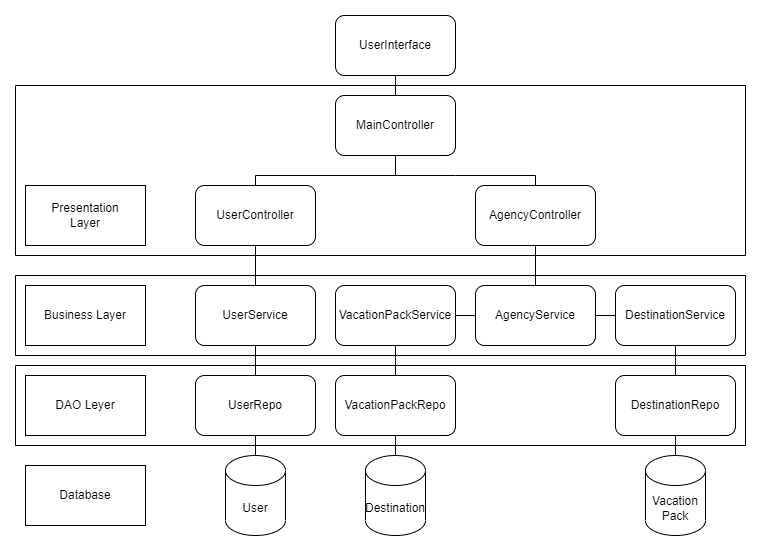

The diagram above was exported from draw.io. Its source (the exported page's mxGraphModel, read from the mxfile embedded in the PNG):
<mxGraphModel dx="1038" dy="579" grid="1" gridSize="10" guides="1" tooltips="1" connect="1" arrows="1" fold="1" page="1" pageScale="1" pageWidth="827" pageHeight="1169" math="0" shadow="0">
  <root>
    <mxCell id="0" />
    <mxCell id="1" parent="0" />
    <mxCell id="HQaH-1MWHP6Tvz5XcZqT-1" value="" style="swimlane;startSize=0;" vertex="1" parent="1">
      <mxGeometry x="40" y="100" width="730" height="170" as="geometry" />
    </mxCell>
    <mxCell id="HQaH-1MWHP6Tvz5XcZqT-4" value="Presentation&lt;br&gt;Layer" style="rounded=0;whiteSpace=wrap;html=1;" vertex="1" parent="HQaH-1MWHP6Tvz5XcZqT-1">
      <mxGeometry x="10" y="100" width="120" height="60" as="geometry" />
    </mxCell>
    <mxCell id="HQaH-1MWHP6Tvz5XcZqT-16" style="edgeStyle=orthogonalEdgeStyle;rounded=0;orthogonalLoop=1;jettySize=auto;html=1;exitX=0.5;exitY=1;exitDx=0;exitDy=0;entryX=0.5;entryY=0;entryDx=0;entryDy=0;endArrow=none;endFill=0;" edge="1" parent="HQaH-1MWHP6Tvz5XcZqT-1" source="HQaH-1MWHP6Tvz5XcZqT-13" target="HQaH-1MWHP6Tvz5XcZqT-15">
      <mxGeometry relative="1" as="geometry">
        <Array as="points">
          <mxPoint x="400" y="90" />
          <mxPoint x="280" y="90" />
        </Array>
      </mxGeometry>
    </mxCell>
    <mxCell id="HQaH-1MWHP6Tvz5XcZqT-17" style="edgeStyle=orthogonalEdgeStyle;rounded=0;orthogonalLoop=1;jettySize=auto;html=1;exitX=0.5;exitY=1;exitDx=0;exitDy=0;entryX=0.5;entryY=0;entryDx=0;entryDy=0;endArrow=none;endFill=0;" edge="1" parent="HQaH-1MWHP6Tvz5XcZqT-1" source="HQaH-1MWHP6Tvz5XcZqT-13" target="HQaH-1MWHP6Tvz5XcZqT-14">
      <mxGeometry relative="1" as="geometry">
        <Array as="points">
          <mxPoint x="440" y="90" />
          <mxPoint x="580" y="90" />
        </Array>
      </mxGeometry>
    </mxCell>
    <mxCell id="HQaH-1MWHP6Tvz5XcZqT-13" value="MainController" style="rounded=1;whiteSpace=wrap;html=1;" vertex="1" parent="HQaH-1MWHP6Tvz5XcZqT-1">
      <mxGeometry x="320" y="10" width="120" height="60" as="geometry" />
    </mxCell>
    <mxCell id="HQaH-1MWHP6Tvz5XcZqT-15" value="UserController" style="rounded=1;whiteSpace=wrap;html=1;" vertex="1" parent="HQaH-1MWHP6Tvz5XcZqT-1">
      <mxGeometry x="180" y="100" width="120" height="60" as="geometry" />
    </mxCell>
    <mxCell id="HQaH-1MWHP6Tvz5XcZqT-14" value="AgencyController" style="rounded=1;whiteSpace=wrap;html=1;" vertex="1" parent="HQaH-1MWHP6Tvz5XcZqT-1">
      <mxGeometry x="460" y="100" width="120" height="60" as="geometry" />
    </mxCell>
    <mxCell id="HQaH-1MWHP6Tvz5XcZqT-2" value="" style="swimlane;startSize=0;" vertex="1" parent="1">
      <mxGeometry x="40" y="290" width="730" height="80" as="geometry" />
    </mxCell>
    <mxCell id="HQaH-1MWHP6Tvz5XcZqT-6" value="Presentation Layer" style="text;html=1;strokeColor=none;fillColor=none;align=center;verticalAlign=middle;whiteSpace=wrap;rounded=0;" vertex="1" parent="HQaH-1MWHP6Tvz5XcZqT-2">
      <mxGeometry x="30" y="100" width="60" height="30" as="geometry" />
    </mxCell>
    <mxCell id="HQaH-1MWHP6Tvz5XcZqT-7" value="Business Layer&lt;span style=&quot;color: rgba(0 , 0 , 0 , 0) ; font-family: monospace ; font-size: 0px&quot;&gt;%3CmxGraphModel%3E%3Croot%3E%3CmxCell%20id%3D%220%22%2F%3E%3CmxCell%20id%3D%221%22%20parent%3D%220%22%2F%3E%3CmxCell%20id%3D%222%22%20value%3D%22Presentation%20Layer%22%20style%3D%22text%3Bhtml%3D1%3BstrokeColor%3Dnone%3BfillColor%3Dnone%3Balign%3Dcenter%3BverticalAlign%3Dmiddle%3BwhiteSpace%3Dwrap%3Brounded%3D0%3B%22%20vertex%3D%221%22%20parent%3D%221%22%3E%3CmxGeometry%20x%3D%2280%22%20y%3D%22215%22%20width%3D%2260%22%20height%3D%2230%22%20as%3D%22geometry%22%2F%3E%3C%2FmxCell%3E%3C%2Froot%3E%3C%2FmxGraphModel%3E&lt;/span&gt;" style="rounded=0;whiteSpace=wrap;html=1;" vertex="1" parent="HQaH-1MWHP6Tvz5XcZqT-2">
      <mxGeometry x="10" y="10" width="120" height="60" as="geometry" />
    </mxCell>
    <mxCell id="HQaH-1MWHP6Tvz5XcZqT-20" value="VacationPackService" style="rounded=1;whiteSpace=wrap;html=1;" vertex="1" parent="HQaH-1MWHP6Tvz5XcZqT-2">
      <mxGeometry x="320" y="10" width="120" height="60" as="geometry" />
    </mxCell>
    <mxCell id="HQaH-1MWHP6Tvz5XcZqT-23" style="edgeStyle=orthogonalEdgeStyle;rounded=0;orthogonalLoop=1;jettySize=auto;html=1;exitX=0;exitY=0.5;exitDx=0;exitDy=0;entryX=1;entryY=0.5;entryDx=0;entryDy=0;endArrow=none;endFill=0;" edge="1" parent="HQaH-1MWHP6Tvz5XcZqT-2" source="HQaH-1MWHP6Tvz5XcZqT-19" target="HQaH-1MWHP6Tvz5XcZqT-20">
      <mxGeometry relative="1" as="geometry" />
    </mxCell>
    <mxCell id="HQaH-1MWHP6Tvz5XcZqT-24" style="edgeStyle=orthogonalEdgeStyle;rounded=0;orthogonalLoop=1;jettySize=auto;html=1;exitX=1;exitY=0.5;exitDx=0;exitDy=0;entryX=0;entryY=0.5;entryDx=0;entryDy=0;endArrow=none;endFill=0;" edge="1" parent="HQaH-1MWHP6Tvz5XcZqT-2" source="HQaH-1MWHP6Tvz5XcZqT-19" target="HQaH-1MWHP6Tvz5XcZqT-18">
      <mxGeometry relative="1" as="geometry" />
    </mxCell>
    <mxCell id="HQaH-1MWHP6Tvz5XcZqT-19" value="AgencyService" style="rounded=1;whiteSpace=wrap;html=1;" vertex="1" parent="HQaH-1MWHP6Tvz5XcZqT-2">
      <mxGeometry x="460" y="10" width="120" height="60" as="geometry" />
    </mxCell>
    <mxCell id="HQaH-1MWHP6Tvz5XcZqT-18" value="DestinationService" style="rounded=1;whiteSpace=wrap;html=1;" vertex="1" parent="HQaH-1MWHP6Tvz5XcZqT-2">
      <mxGeometry x="600" y="10" width="120" height="60" as="geometry" />
    </mxCell>
    <mxCell id="HQaH-1MWHP6Tvz5XcZqT-21" value="UserService" style="rounded=1;whiteSpace=wrap;html=1;" vertex="1" parent="HQaH-1MWHP6Tvz5XcZqT-2">
      <mxGeometry x="180" y="10" width="120" height="60" as="geometry" />
    </mxCell>
    <mxCell id="HQaH-1MWHP6Tvz5XcZqT-9" value="" style="swimlane;startSize=0;" vertex="1" parent="1">
      <mxGeometry x="40" y="380" width="730" height="80" as="geometry" />
    </mxCell>
    <mxCell id="HQaH-1MWHP6Tvz5XcZqT-11" value="DAO Leyer" style="rounded=0;whiteSpace=wrap;html=1;" vertex="1" parent="HQaH-1MWHP6Tvz5XcZqT-9">
      <mxGeometry x="10" y="10" width="120" height="60" as="geometry" />
    </mxCell>
    <mxCell id="HQaH-1MWHP6Tvz5XcZqT-26" value="UserRepo" style="rounded=1;whiteSpace=wrap;html=1;" vertex="1" parent="HQaH-1MWHP6Tvz5XcZqT-9">
      <mxGeometry x="180" y="10" width="120" height="60" as="geometry" />
    </mxCell>
    <mxCell id="HQaH-1MWHP6Tvz5XcZqT-28" value="DestinationRepo" style="rounded=1;whiteSpace=wrap;html=1;" vertex="1" parent="HQaH-1MWHP6Tvz5XcZqT-9">
      <mxGeometry x="600" y="10" width="120" height="60" as="geometry" />
    </mxCell>
    <mxCell id="HQaH-1MWHP6Tvz5XcZqT-27" value="VacationPackRepo" style="rounded=1;whiteSpace=wrap;html=1;" vertex="1" parent="HQaH-1MWHP6Tvz5XcZqT-9">
      <mxGeometry x="320" y="10" width="120" height="60" as="geometry" />
    </mxCell>
    <mxCell id="HQaH-1MWHP6Tvz5XcZqT-12" value="Database" style="rounded=0;whiteSpace=wrap;html=1;" vertex="1" parent="1">
      <mxGeometry x="50" y="480" width="120" height="60" as="geometry" />
    </mxCell>
    <mxCell id="HQaH-1MWHP6Tvz5XcZqT-22" style="edgeStyle=orthogonalEdgeStyle;rounded=0;orthogonalLoop=1;jettySize=auto;html=1;exitX=0.5;exitY=1;exitDx=0;exitDy=0;entryX=0.5;entryY=0;entryDx=0;entryDy=0;endArrow=none;endFill=0;" edge="1" parent="1" source="HQaH-1MWHP6Tvz5XcZqT-14" target="HQaH-1MWHP6Tvz5XcZqT-19">
      <mxGeometry relative="1" as="geometry" />
    </mxCell>
    <mxCell id="HQaH-1MWHP6Tvz5XcZqT-25" style="edgeStyle=orthogonalEdgeStyle;rounded=0;orthogonalLoop=1;jettySize=auto;html=1;exitX=0.5;exitY=1;exitDx=0;exitDy=0;entryX=0.5;entryY=0;entryDx=0;entryDy=0;endArrow=none;endFill=0;" edge="1" parent="1" source="HQaH-1MWHP6Tvz5XcZqT-15" target="HQaH-1MWHP6Tvz5XcZqT-21">
      <mxGeometry relative="1" as="geometry" />
    </mxCell>
    <mxCell id="HQaH-1MWHP6Tvz5XcZqT-29" style="edgeStyle=orthogonalEdgeStyle;rounded=0;orthogonalLoop=1;jettySize=auto;html=1;exitX=0.5;exitY=1;exitDx=0;exitDy=0;entryX=0.5;entryY=0;entryDx=0;entryDy=0;endArrow=none;endFill=0;" edge="1" parent="1" source="HQaH-1MWHP6Tvz5XcZqT-21" target="HQaH-1MWHP6Tvz5XcZqT-26">
      <mxGeometry relative="1" as="geometry" />
    </mxCell>
    <mxCell id="HQaH-1MWHP6Tvz5XcZqT-30" style="edgeStyle=orthogonalEdgeStyle;rounded=0;orthogonalLoop=1;jettySize=auto;html=1;exitX=0.5;exitY=1;exitDx=0;exitDy=0;entryX=0.5;entryY=0;entryDx=0;entryDy=0;endArrow=none;endFill=0;" edge="1" parent="1" source="HQaH-1MWHP6Tvz5XcZqT-20" target="HQaH-1MWHP6Tvz5XcZqT-27">
      <mxGeometry relative="1" as="geometry" />
    </mxCell>
    <mxCell id="HQaH-1MWHP6Tvz5XcZqT-31" style="edgeStyle=orthogonalEdgeStyle;rounded=0;orthogonalLoop=1;jettySize=auto;html=1;exitX=0.5;exitY=1;exitDx=0;exitDy=0;entryX=0.5;entryY=0;entryDx=0;entryDy=0;endArrow=none;endFill=0;" edge="1" parent="1" source="HQaH-1MWHP6Tvz5XcZqT-18" target="HQaH-1MWHP6Tvz5XcZqT-28">
      <mxGeometry relative="1" as="geometry" />
    </mxCell>
    <mxCell id="HQaH-1MWHP6Tvz5XcZqT-32" value="User" style="shape=cylinder3;whiteSpace=wrap;html=1;boundedLbl=1;backgroundOutline=1;size=15;" vertex="1" parent="1">
      <mxGeometry x="250" y="470" width="60" height="80" as="geometry" />
    </mxCell>
    <mxCell id="HQaH-1MWHP6Tvz5XcZqT-34" value="Destination" style="shape=cylinder3;whiteSpace=wrap;html=1;boundedLbl=1;backgroundOutline=1;size=15;" vertex="1" parent="1">
      <mxGeometry x="390" y="470" width="60" height="80" as="geometry" />
    </mxCell>
    <mxCell id="HQaH-1MWHP6Tvz5XcZqT-35" value="Vacation&lt;br&gt;Pack" style="shape=cylinder3;whiteSpace=wrap;html=1;boundedLbl=1;backgroundOutline=1;size=15;" vertex="1" parent="1">
      <mxGeometry x="670" y="470" width="60" height="80" as="geometry" />
    </mxCell>
    <mxCell id="HQaH-1MWHP6Tvz5XcZqT-36" style="edgeStyle=orthogonalEdgeStyle;rounded=0;orthogonalLoop=1;jettySize=auto;html=1;exitX=0.5;exitY=1;exitDx=0;exitDy=0;entryX=0.5;entryY=0;entryDx=0;entryDy=0;entryPerimeter=0;endArrow=none;endFill=0;" edge="1" parent="1" source="HQaH-1MWHP6Tvz5XcZqT-27" target="HQaH-1MWHP6Tvz5XcZqT-34">
      <mxGeometry relative="1" as="geometry" />
    </mxCell>
    <mxCell id="HQaH-1MWHP6Tvz5XcZqT-37" style="edgeStyle=orthogonalEdgeStyle;rounded=0;orthogonalLoop=1;jettySize=auto;html=1;exitX=0.5;exitY=1;exitDx=0;exitDy=0;entryX=0.5;entryY=0;entryDx=0;entryDy=0;entryPerimeter=0;endArrow=none;endFill=0;" edge="1" parent="1" source="HQaH-1MWHP6Tvz5XcZqT-26" target="HQaH-1MWHP6Tvz5XcZqT-32">
      <mxGeometry relative="1" as="geometry" />
    </mxCell>
    <mxCell id="HQaH-1MWHP6Tvz5XcZqT-38" style="edgeStyle=orthogonalEdgeStyle;rounded=0;orthogonalLoop=1;jettySize=auto;html=1;exitX=0.5;exitY=1;exitDx=0;exitDy=0;entryX=0.5;entryY=0;entryDx=0;entryDy=0;entryPerimeter=0;endArrow=none;endFill=0;" edge="1" parent="1" source="HQaH-1MWHP6Tvz5XcZqT-28" target="HQaH-1MWHP6Tvz5XcZqT-35">
      <mxGeometry relative="1" as="geometry" />
    </mxCell>
    <mxCell id="HQaH-1MWHP6Tvz5XcZqT-40" style="edgeStyle=orthogonalEdgeStyle;rounded=0;orthogonalLoop=1;jettySize=auto;html=1;exitX=0.5;exitY=1;exitDx=0;exitDy=0;entryX=0.5;entryY=0;entryDx=0;entryDy=0;endArrow=none;endFill=0;" edge="1" parent="1" source="HQaH-1MWHP6Tvz5XcZqT-39" target="HQaH-1MWHP6Tvz5XcZqT-13">
      <mxGeometry relative="1" as="geometry" />
    </mxCell>
    <mxCell id="HQaH-1MWHP6Tvz5XcZqT-39" value="UserInterface" style="rounded=1;whiteSpace=wrap;html=1;" vertex="1" parent="1">
      <mxGeometry x="360" y="30" width="120" height="60" as="geometry" />
    </mxCell>
  </root>
</mxGraphModel>